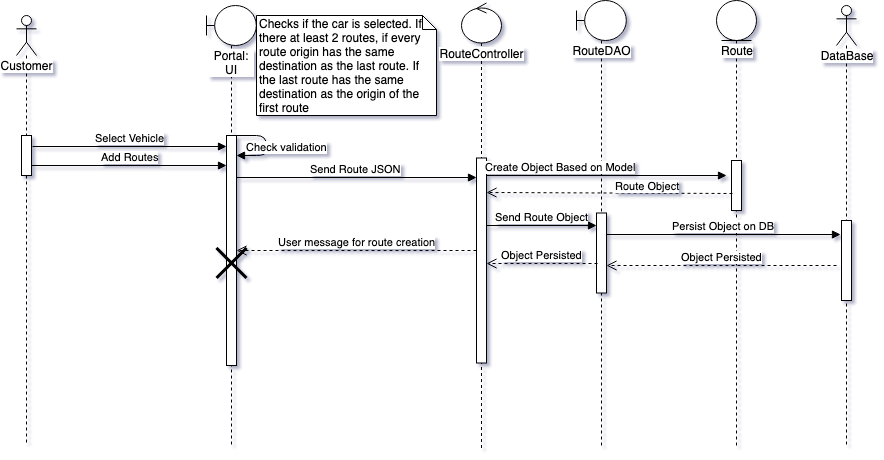

The diagram above was exported from draw.io. Its source (the exported page's mxGraphModel, read from the mxfile embedded in the PNG):
<mxGraphModel dx="1398" dy="689" grid="1" gridSize="10" guides="1" tooltips="1" connect="1" arrows="1" fold="1" page="1" pageScale="1" pageWidth="1100" pageHeight="850" background="#ffffff" math="0" shadow="0">
  <root>
    <mxCell id="0" />
    <mxCell id="1" parent="0" />
    <mxCell id="PXPNQsKis6JJ8hPkCS3J-4" value="Customer&lt;br&gt;" style="shape=umlLifeline;participant=umlActor;perimeter=lifelinePerimeter;whiteSpace=wrap;html=1;container=1;collapsible=0;recursiveResize=0;verticalAlign=top;spacingTop=36;labelBackgroundColor=#ffffff;outlineConnect=0;" vertex="1" parent="1">
      <mxGeometry x="70" y="40" width="20" height="430" as="geometry" />
    </mxCell>
    <mxCell id="PXPNQsKis6JJ8hPkCS3J-9" value="" style="html=1;points=[];perimeter=orthogonalPerimeter;" vertex="1" parent="PXPNQsKis6JJ8hPkCS3J-4">
      <mxGeometry x="5" y="120" width="10" height="40" as="geometry" />
    </mxCell>
    <mxCell id="PXPNQsKis6JJ8hPkCS3J-12" value="Select Vehicle" style="html=1;verticalAlign=bottom;endArrow=block;entryX=0;entryY=0.091;entryDx=0;entryDy=0;entryPerimeter=0;" edge="1" parent="1">
      <mxGeometry width="80" relative="1" as="geometry">
        <mxPoint x="86" y="171" as="sourcePoint" />
        <mxPoint x="280" y="171" as="targetPoint" />
      </mxGeometry>
    </mxCell>
    <mxCell id="PXPNQsKis6JJ8hPkCS3J-13" value="Add Routes" style="html=1;verticalAlign=bottom;endArrow=block;exitX=1.2;exitY=0.613;exitDx=0;exitDy=0;exitPerimeter=0;" edge="1" parent="1" source="PXPNQsKis6JJ8hPkCS3J-9">
      <mxGeometry width="80" relative="1" as="geometry">
        <mxPoint x="140" y="200" as="sourcePoint" />
        <mxPoint x="280" y="190" as="targetPoint" />
      </mxGeometry>
    </mxCell>
    <mxCell id="PXPNQsKis6JJ8hPkCS3J-26" value="Send Route JSON" style="html=1;verticalAlign=bottom;endArrow=block;exitX=1.2;exitY=0.723;exitDx=0;exitDy=0;exitPerimeter=0;" edge="1" parent="1" target="PXPNQsKis6JJ8hPkCS3J-33">
      <mxGeometry width="80" relative="1" as="geometry">
        <mxPoint x="287" y="202" as="sourcePoint" />
        <mxPoint x="493" y="202" as="targetPoint" />
        <Array as="points" />
      </mxGeometry>
    </mxCell>
    <mxCell id="PXPNQsKis6JJ8hPkCS3J-28" value="Portal: UI&lt;br&gt;" style="shape=umlLifeline;participant=umlBoundary;perimeter=lifelinePerimeter;whiteSpace=wrap;html=1;container=1;collapsible=0;recursiveResize=0;verticalAlign=top;spacingTop=36;labelBackgroundColor=#ffffff;outlineConnect=0;" vertex="1" parent="1">
      <mxGeometry x="260" y="30" width="50" height="440" as="geometry" />
    </mxCell>
    <mxCell id="PXPNQsKis6JJ8hPkCS3J-29" value="" style="html=1;points=[];perimeter=orthogonalPerimeter;" vertex="1" parent="PXPNQsKis6JJ8hPkCS3J-28">
      <mxGeometry x="20" y="130" width="10" height="230" as="geometry" />
    </mxCell>
    <mxCell id="PXPNQsKis6JJ8hPkCS3J-32" value="Check validation&lt;br&gt;" style="html=1;verticalAlign=bottom;endArrow=block;" edge="1" parent="PXPNQsKis6JJ8hPkCS3J-28" target="PXPNQsKis6JJ8hPkCS3J-29">
      <mxGeometry x="0.25" y="-20" width="80" relative="1" as="geometry">
        <mxPoint x="30" y="130" as="sourcePoint" />
        <mxPoint x="50" y="150" as="targetPoint" />
        <Array as="points">
          <mxPoint x="60" y="130" />
          <mxPoint x="60" y="150" />
        </Array>
        <mxPoint x="20" y="20" as="offset" />
      </mxGeometry>
    </mxCell>
    <mxCell id="PXPNQsKis6JJ8hPkCS3J-52" value="" style="shape=umlDestroy;whiteSpace=wrap;html=1;strokeWidth=3;" vertex="1" parent="PXPNQsKis6JJ8hPkCS3J-28">
      <mxGeometry x="10" y="242.5" width="30" height="30" as="geometry" />
    </mxCell>
    <mxCell id="PXPNQsKis6JJ8hPkCS3J-30" value="RouteController&lt;br&gt;" style="shape=umlLifeline;participant=umlControl;perimeter=lifelinePerimeter;whiteSpace=wrap;html=1;container=1;collapsible=0;recursiveResize=0;verticalAlign=top;spacingTop=36;labelBackgroundColor=#ffffff;outlineConnect=0;" vertex="1" parent="1">
      <mxGeometry x="515" y="27.5" width="40" height="445" as="geometry" />
    </mxCell>
    <mxCell id="PXPNQsKis6JJ8hPkCS3J-33" value="" style="html=1;points=[];perimeter=orthogonalPerimeter;" vertex="1" parent="PXPNQsKis6JJ8hPkCS3J-30">
      <mxGeometry x="15" y="155" width="10" height="205" as="geometry" />
    </mxCell>
    <mxCell id="PXPNQsKis6JJ8hPkCS3J-34" value="RouteDAO&lt;br&gt;" style="shape=umlLifeline;participant=umlBoundary;perimeter=lifelinePerimeter;whiteSpace=wrap;html=1;container=1;collapsible=0;recursiveResize=0;verticalAlign=top;spacingTop=36;labelBackgroundColor=#ffffff;outlineConnect=0;" vertex="1" parent="1">
      <mxGeometry x="630" y="25" width="50" height="445" as="geometry" />
    </mxCell>
    <mxCell id="PXPNQsKis6JJ8hPkCS3J-36" value="" style="html=1;points=[];perimeter=orthogonalPerimeter;" vertex="1" parent="PXPNQsKis6JJ8hPkCS3J-34">
      <mxGeometry x="20" y="212.5" width="10" height="80" as="geometry" />
    </mxCell>
    <mxCell id="PXPNQsKis6JJ8hPkCS3J-35" value="Route" style="shape=umlLifeline;participant=umlEntity;perimeter=lifelinePerimeter;whiteSpace=wrap;html=1;container=1;collapsible=0;recursiveResize=0;verticalAlign=top;spacingTop=36;labelBackgroundColor=#ffffff;outlineConnect=0;" vertex="1" parent="1">
      <mxGeometry x="770" y="25" width="40" height="445" as="geometry" />
    </mxCell>
    <mxCell id="PXPNQsKis6JJ8hPkCS3J-39" value="" style="html=1;points=[];perimeter=orthogonalPerimeter;" vertex="1" parent="PXPNQsKis6JJ8hPkCS3J-35">
      <mxGeometry x="15" y="160" width="10" height="50" as="geometry" />
    </mxCell>
    <mxCell id="PXPNQsKis6JJ8hPkCS3J-38" value="Create Object Based on Model" style="html=1;verticalAlign=bottom;endArrow=block;exitX=0.9;exitY=0.275;exitDx=0;exitDy=0;exitPerimeter=0;" edge="1" parent="1" source="PXPNQsKis6JJ8hPkCS3J-33">
      <mxGeometry x="-0.3818" width="80" relative="1" as="geometry">
        <mxPoint x="540" y="200" as="sourcePoint" />
        <mxPoint x="780" y="200" as="targetPoint" />
        <mxPoint as="offset" />
      </mxGeometry>
    </mxCell>
    <mxCell id="PXPNQsKis6JJ8hPkCS3J-42" value="Route Object" style="html=1;verticalAlign=bottom;endArrow=open;dashed=1;endSize=8;exitX=0.1;exitY=0.66;exitDx=0;exitDy=0;exitPerimeter=0;entryX=1;entryY=0.168;entryDx=0;entryDy=0;entryPerimeter=0;" edge="1" parent="1" source="PXPNQsKis6JJ8hPkCS3J-39" target="PXPNQsKis6JJ8hPkCS3J-33">
      <mxGeometry x="-0.3118" y="1" relative="1" as="geometry">
        <mxPoint x="760" y="220" as="sourcePoint" />
        <mxPoint x="520" y="218" as="targetPoint" />
        <mxPoint as="offset" />
      </mxGeometry>
    </mxCell>
    <mxCell id="PXPNQsKis6JJ8hPkCS3J-44" value="DataBase" style="shape=umlLifeline;participant=umlActor;perimeter=lifelinePerimeter;whiteSpace=wrap;html=1;container=1;collapsible=0;recursiveResize=0;verticalAlign=top;spacingTop=36;labelBackgroundColor=#ffffff;outlineConnect=0;" vertex="1" parent="1">
      <mxGeometry x="890" y="30" width="20" height="440" as="geometry" />
    </mxCell>
    <mxCell id="PXPNQsKis6JJ8hPkCS3J-45" value="" style="html=1;points=[];perimeter=orthogonalPerimeter;" vertex="1" parent="PXPNQsKis6JJ8hPkCS3J-44">
      <mxGeometry x="5" y="215" width="10" height="80" as="geometry" />
    </mxCell>
    <mxCell id="PXPNQsKis6JJ8hPkCS3J-46" value="Send Route Object" style="html=1;verticalAlign=bottom;endArrow=block;exitX=1;exitY=0.327;exitDx=0;exitDy=0;exitPerimeter=0;entryX=0.15;entryY=0.281;entryDx=0;entryDy=0;entryPerimeter=0;" edge="1" parent="1" source="PXPNQsKis6JJ8hPkCS3J-33" target="PXPNQsKis6JJ8hPkCS3J-36">
      <mxGeometry width="80" relative="1" as="geometry">
        <mxPoint x="519" y="260" as="sourcePoint" />
        <mxPoint x="599" y="260" as="targetPoint" />
      </mxGeometry>
    </mxCell>
    <mxCell id="PXPNQsKis6JJ8hPkCS3J-48" value="Persist Object on DB&lt;br&gt;" style="html=1;verticalAlign=bottom;endArrow=block;entryX=-0.1;entryY=0.175;entryDx=0;entryDy=0;entryPerimeter=0;exitX=1.05;exitY=0.281;exitDx=0;exitDy=0;exitPerimeter=0;" edge="1" parent="1" source="PXPNQsKis6JJ8hPkCS3J-36" target="PXPNQsKis6JJ8hPkCS3J-45">
      <mxGeometry width="80" relative="1" as="geometry">
        <mxPoint x="650" y="260" as="sourcePoint" />
        <mxPoint x="740" y="260" as="targetPoint" />
      </mxGeometry>
    </mxCell>
    <mxCell id="PXPNQsKis6JJ8hPkCS3J-49" value="Object Persisted" style="html=1;verticalAlign=bottom;endArrow=open;dashed=1;endSize=8;entryX=1.05;entryY=0.669;entryDx=0;entryDy=0;entryPerimeter=0;" edge="1" parent="1" target="PXPNQsKis6JJ8hPkCS3J-36">
      <mxGeometry relative="1" as="geometry">
        <mxPoint x="890" y="290" as="sourcePoint" />
        <mxPoint x="680" y="290" as="targetPoint" />
      </mxGeometry>
    </mxCell>
    <mxCell id="PXPNQsKis6JJ8hPkCS3J-50" value="Object Persisted" style="html=1;verticalAlign=bottom;endArrow=open;dashed=1;endSize=8;exitX=0.05;exitY=0.631;exitDx=0;exitDy=0;exitPerimeter=0;entryX=0.9;entryY=0.457;entryDx=0;entryDy=0;entryPerimeter=0;" edge="1" parent="1" source="PXPNQsKis6JJ8hPkCS3J-36" target="PXPNQsKis6JJ8hPkCS3J-33">
      <mxGeometry relative="1" as="geometry">
        <mxPoint x="620" y="290" as="sourcePoint" />
        <mxPoint x="540" y="290" as="targetPoint" />
      </mxGeometry>
    </mxCell>
    <mxCell id="PXPNQsKis6JJ8hPkCS3J-51" value="User message for route creation" style="html=1;verticalAlign=bottom;endArrow=open;dashed=1;endSize=8;exitX=0;exitY=0.453;exitDx=0;exitDy=0;exitPerimeter=0;entryX=1.2;entryY=0.423;entryDx=0;entryDy=0;entryPerimeter=0;" edge="1" parent="1" source="PXPNQsKis6JJ8hPkCS3J-33" target="PXPNQsKis6JJ8hPkCS3J-29">
      <mxGeometry relative="1" as="geometry">
        <mxPoint x="430" y="290" as="sourcePoint" />
        <mxPoint x="350" y="290" as="targetPoint" />
      </mxGeometry>
    </mxCell>
    <mxCell id="PXPNQsKis6JJ8hPkCS3J-53" value="Checks if the car is selected. If there at least 2 routes, if every route origin has the same destination as the last route. If the last route has the same destination as the origin of the first route" style="shape=note;whiteSpace=wrap;html=1;size=14;verticalAlign=top;align=left;spacingTop=-6;" vertex="1" parent="1">
      <mxGeometry x="310" y="40" width="180" height="100" as="geometry" />
    </mxCell>
  </root>
</mxGraphModel>